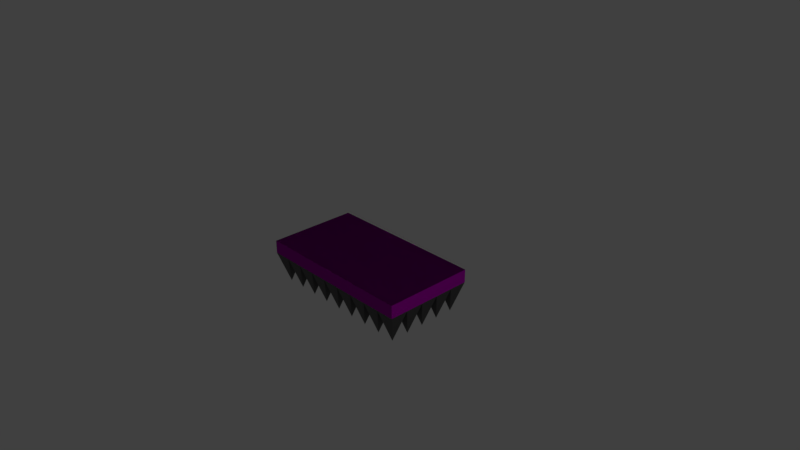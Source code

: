 # Source: trap_above.blend  (saved by Blender 2.78.0; exported with 4.5.12 LTS)
import bpy
from mathutils import Matrix  # noqa: F401  (used for matrix-valued properties, if any)

bpy.ops.wm.read_factory_settings(use_empty=True)
scene = bpy.context.scene
scene.name = 'Scene'

# ---- collections
col_collection_1 = bpy.data.collections.new('Collection 1'); scene.collection.children.link(col_collection_1)

# ---- images (referenced by path relative to the original .blend; pixels are not part of the script)
import os
ASSET_DIR = os.environ.get("B2B_ASSET_DIR", "")  # directory of the original .blend (textures are referenced by path, not embedded)
HERE = os.path.dirname(os.path.abspath(__file__))  # packed textures are extracted next to this script under _unpacked/

def load_image(name, relpath, width, height, colorspace="sRGB"):
    """Load a texture the original file referenced (path relative to the .blend, or extracted next to this script)."""
    p = next((c for c in (os.path.join(HERE, relpath), os.path.join(ASSET_DIR, relpath)) if relpath and os.path.exists(c)), "")
    if p:
        img = bpy.data.images.load(p, check_existing=True)
        img.name = name
    else:  # same state as the original file: an image datablock whose file is absent (Cycles renders it pink)
        img = bpy.data.images.new(name, width, height)
        img.source = "FILE"
        img.filepath = "//" + (relpath or name)
    img.colorspace_settings.name = colorspace
    return img
img_stone_ground_jpg = load_image('stone_ground.jpg', 'stone_ground.jpg', 1024, 1024, 'sRGB')
img_stone_ground_normal_jpg = load_image('stone_ground_normal.jpg', 'stone_ground_normal.jpg', 1024, 1024, 'Non-Color')

# ---- materials (node trees are filled in below, after node groups)
mat_stoneground_mat = bpy.data.materials.new('stoneGround_mat')
mat_stoneground_mat.alpha_threshold = 0.0
mat_stoneground_mat.roughness = 0.5
mat_spicke_mat = bpy.data.materials.new('spicke_mat')
mat_spicke_mat.alpha_threshold = 0.0
mat_spicke_mat.roughness = 0.5

# ---- material node trees
mat_stoneground_mat.use_nodes = True; mat_stoneground_mat.node_tree.nodes.clear()
_N = mat_stoneground_mat.node_tree.nodes; _L = mat_stoneground_mat.node_tree.links
n0 = _N.new('ShaderNodeBsdfDiffuse'); n0.name = 'Diffuse BSDF.001'; n0.location = (-23, 330)
n0.inputs[1].default_value = 1.0
n1 = _N.new('ShaderNodeOutputMaterial'); n1.name = 'Material Output.001'; n1.location = (212, 323)
n2 = _N.new('ShaderNodeTexImage'); n2.name = 'Image Texture'; n2.location = (-341, 350)
n2.width = 140
n2.image = img_stone_ground_jpg
n2.projection = 'BOX'
n3 = _N.new('ShaderNodeTexCoord'); n3.name = 'Texture Coordinate'; n3.location = (-700, 135)
n4 = _N.new('ShaderNodeTexImage'); n4.name = 'Image Texture.001'; n4.location = (-379, -3)
n4.width = 140
n4.hide = True
n4.image = img_stone_ground_normal_jpg
n4.projection = 'BOX'
n5 = _N.new('ShaderNodeNormalMap'); n5.name = 'Normal Map'; n5.location = (-134, 3)
n5.hide = True
n5.inputs[0].default_value = 10.0
_L.new(n2.outputs[0], n0.inputs[0])
_L.new(n0.outputs[0], n1.inputs[0])
_L.new(n5.outputs[0], n0.inputs[2])
_L.new(n4.outputs[0], n5.inputs[1])
_L.new(n3.outputs[0], n2.inputs[0])
_L.new(n3.outputs[0], n4.inputs[0])
n1.is_active_output = True
mat_spicke_mat.use_nodes = True; mat_spicke_mat.node_tree.nodes.clear()
_N = mat_spicke_mat.node_tree.nodes; _L = mat_spicke_mat.node_tree.links
n0 = _N.new('ShaderNodeOutputMaterial'); n0.name = 'Material Output'; n0.location = (300, 300)
n1 = _N.new('ShaderNodeBsdfDiffuse'); n1.name = 'Diffuse BSDF'; n1.location = (10, 300)
n1.inputs[0].default_value = (0.1153, 0.1153, 0.1153, 1.0)
_L.new(n1.outputs[0], n0.inputs[0])
n0.is_active_output = True

# ---- world
world_world = bpy.data.worlds.new('World'); scene.world = world_world
world_world.color = (0.05088, 0.05088, 0.05088)
world_world.use_sun_shadow = False
world_world.sun_shadow_jitter_overblur = 0.0
world_world.cycles.sampling_method = 'MANUAL'

# ---- cameras
cam_camera = bpy.data.cameras.new('Camera')
cam_camera.clip_end = 100.0
cam_camera.lens = 35.0
cam_camera.sensor_width = 32.0
cam_camera.sensor_height = 18.0
cam_camera.ortho_scale = 7.314
cam_camera.dof.focus_distance = 0.0

# ---- lights
light_lamp = bpy.data.lights.new('Lamp', 'POINT')
light_lamp.transmission_factor = 0.0
light_lamp.cutoff_distance = 30.0
light_lamp.energy = 100.0
light_lamp.shadow_buffer_clip_start = 1.001
light_lamp.shadow_soft_size = 0.1
light_lamp.shadow_maximum_resolution = 0.006
light_lamp.use_absolute_resolution = True

# ---- meshes
me_cube = bpy.data.meshes.new('Cube')
me_cube.from_pydata([(-8.019, -4.184, -2.021), (-7.019, -3.184, -0.02095), (-7.019, -5.184, -0.02095), (-9.019, -5.184, -0.02095), (-9.019, -3.184, -0.02095), (-7.019, -3.184, -0.6209), (-7.019, -5.184, -0.6209), (-9.019, -5.184, -0.6209), (-9.019, -3.184, -0.6209)], [], [(1, 4, 3, 2), (5, 1, 2, 6), (6, 2, 3, 7), (7, 3, 4, 8), (5, 0, 8), (1, 5, 8, 4), (0, 7, 8), (0, 6, 7), (0, 5, 6)])
me_cube.polygons.foreach_set('material_index', [0, 0, 0, 0, 1, 0, 1, 1, 1])
_uv = me_cube.uv_layers.new(name='UVMap')
_uv.uv.foreach_set('vector', [0.0, 0.0, 1.0, 0.0, 1.0, 1.0, 0.0, 1.0, 0.0, 0.0, 1.0, 0.0, 1.0, 1.0, 0.0, 1.0, 0.0, 0.0, 1.0, 0.0, 1.0, 1.0, 0.0, 1.0, 0.0, 0.0, 1.0, 0.0, 1.0, 1.0, 0.0, 1.0, 0.0, 0.0, 0.0, 0.0, 0.0, 0.0, 0.0, 0.0, 1.0, 0.0, 1.0, 1.0, 0.0, 1.0, 0.0, 0.0, 0.0, 0.0, 0.0, 0.0, 0.0, 0.0, 0.0, 0.0, 0.0, 0.0, 0.0, 0.0, 0.0, 0.0, 0.0, 0.0])
me_cube.materials.append(mat_stoneground_mat)
me_cube.materials.append(mat_spicke_mat)
me_cube.use_remesh_preserve_volume = False
me_cube.use_remesh_preserve_attributes = False
me_cube.use_mirror_vertex_groups = False
me_cube.update()

# ---- objects
ob_trapabove = bpy.data.objects.new('trapAbove', me_cube)
ob_lamp = bpy.data.objects.new('Lamp', light_lamp)
ob_camera = bpy.data.objects.new('Camera', cam_camera)

# ---- transforms, parenting, visibility, modifiers, constraints
ob_trapabove.location = (0.0, 0.0, 0.0)
ob_trapabove.scale = (0.125, 0.125, 0.3)
ob_trapabove.lock_rotations_4d = False
ob_trapabove.empty_display_type = 'ARROWS'
ob_trapabove.lineart.crease_threshold = 0.0
_m = ob_trapabove.modifiers.new('Array', 'ARRAY')
_m.count = 9
_m.constant_offset_displace = (0.0, 0.0, 0.0)
_m = ob_trapabove.modifiers.new('Array.001', 'ARRAY')
_m.count = 5
_m.constant_offset_displace = (0.0, 0.0, 0.0)
_m.relative_offset_displace = (0.0, 1.0, 0.0)
ob_lamp.location = (4.076, 1.005, 5.904)
ob_lamp.rotation_euler = (0.6503, 0.05522, 1.866)
ob_lamp.lock_rotations_4d = False
ob_lamp.empty_display_type = 'ARROWS'
ob_lamp.color = (0.0, 0.0, 0.0, 0.0)
ob_lamp.lineart.crease_threshold = 0.0
ob_camera.location = (7.481, -6.508, 5.344)
ob_camera.rotation_euler = (1.109, 0.0, 0.8149)
ob_camera.lock_rotations_4d = False
ob_camera.empty_display_type = 'ARROWS'
ob_camera.color = (0.0, 0.0, 0.0, 0.0)
ob_camera.display_type = 'WIRE'
ob_camera.lineart.crease_threshold = 0.0

# ---- collection membership
col_collection_1.objects.link(ob_trapabove)
col_collection_1.objects.link(ob_lamp)
col_collection_1.objects.link(ob_camera)

# ---- scene / render settings (as saved in the file)
scene.camera = ob_camera
scene.frame_start = 1; scene.frame_end = 250; scene.frame_set(1)
scene.render.engine = 'CYCLES'
scene.render.resolution_percentage = 50
scene.render.dither_intensity = 0.0
scene.cycles.use_denoising = False
scene.cycles.samples = 128
scene.cycles.sampling_pattern = 'TABULATED_SOBOL'
scene.cycles.light_sampling_threshold = 0.0
scene.cycles.use_adaptive_sampling = False
scene.cycles.use_light_tree = False
scene.cycles.blur_glossy = 0.0
scene.cycles.sample_clamp_indirect = 0.0
scene.view_settings.view_transform = 'Standard'
bpy.context.view_layer.update()
